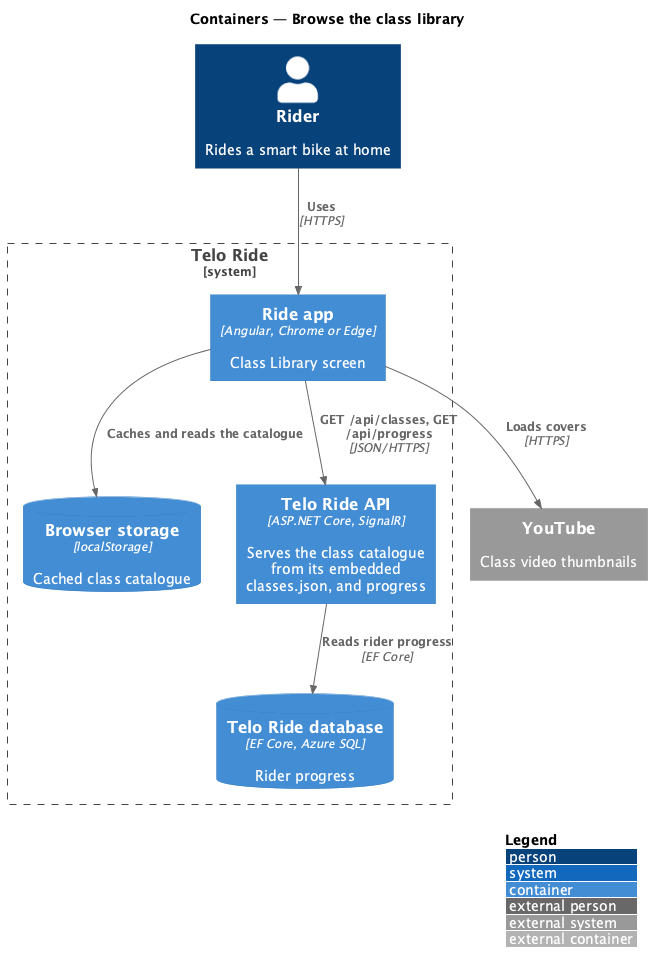

The diagram above was rendered by PlantUML. Its source (embedded in the PNG):
@startuml
!include <C4/C4_Container>
LAYOUT_WITH_LEGEND()
title Containers — Browse the class library

Person(rider, "Rider", "Rides a smart bike at home")
System_Ext(youtube, "YouTube", "Class video thumbnails")
System_Boundary(telo, "Telo Ride") {
  Container(app, "Ride app", "Angular, Chrome or Edge", "Class Library screen")
  ContainerDb(idb, "Browser storage", "localStorage", "Cached class catalogue")
  Container(api, "Telo Ride API", "ASP.NET Core, SignalR", "Serves the class catalogue from its embedded classes.json, and progress")
  ContainerDb(db, "Telo Ride database", "EF Core, Azure SQL", "Rider progress")
}
Rel(rider, app, "Uses", "HTTPS")
Rel(app, api, "GET /api/classes, GET /api/progress", "JSON/HTTPS")
Rel(app, idb, "Caches and reads the catalogue")
Rel(app, youtube, "Loads covers", "HTTPS")
Rel(api, db, "Reads rider progress", "EF Core")
@enduml